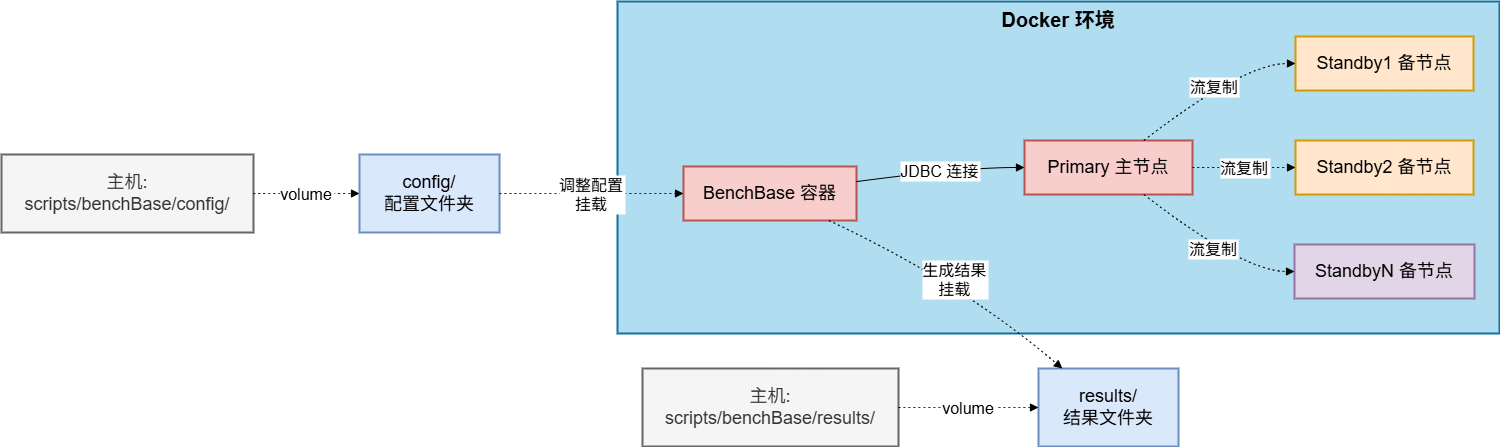

The diagram above was exported from draw.io. Its source (the exported page's mxGraphModel, read from the mxfile embedded in the PNG):
<mxGraphModel dx="645" dy="562" grid="1" gridSize="10" guides="1" tooltips="1" connect="1" arrows="1" fold="1" page="1" pageScale="1" pageWidth="827" pageHeight="1169" background="#ffffff" math="0" shadow="0">
  <root>
    <mxCell id="0" />
    <mxCell id="1" parent="0" />
    <mxCell id="H0jgV0g6LG0TFX6YF9XG-1" value="Docker 环境" style="whiteSpace=wrap;strokeWidth=2;fontSize=20;verticalAlign=top;fontStyle=1;fillColor=#b1ddf0;strokeColor=#10739e;" parent="1" vertex="1">
      <mxGeometry x="636" y="20" width="882" height="332" as="geometry" />
    </mxCell>
    <mxCell id="H0jgV0g6LG0TFX6YF9XG-2" value="BenchBase 容器" style="whiteSpace=wrap;strokeWidth=2;fontSize=18;fillColor=#f8cecc;strokeColor=#b85450;" parent="1" vertex="1">
      <mxGeometry x="702" y="185" width="173" height="54" as="geometry" />
    </mxCell>
    <mxCell id="H0jgV0g6LG0TFX6YF9XG-3" value="Primary 主节点" style="whiteSpace=wrap;strokeWidth=2;fontSize=18;fillColor=#f8cecc;strokeColor=#b85450;" parent="1" vertex="1">
      <mxGeometry x="1043" y="159" width="168" height="54" as="geometry" />
    </mxCell>
    <mxCell id="H0jgV0g6LG0TFX6YF9XG-4" value="Standby1 备节点" style="whiteSpace=wrap;strokeWidth=2;fontSize=18;fillColor=#ffe6cc;strokeColor=#d79b00;" parent="1" vertex="1">
      <mxGeometry x="1314" y="55" width="178" height="54" as="geometry" />
    </mxCell>
    <mxCell id="H0jgV0g6LG0TFX6YF9XG-5" value="Standby2 备节点" style="whiteSpace=wrap;strokeWidth=2;fontSize=18;fillColor=#ffe6cc;strokeColor=#d79b00;" parent="1" vertex="1">
      <mxGeometry x="1314" y="159" width="178" height="54" as="geometry" />
    </mxCell>
    <mxCell id="H0jgV0g6LG0TFX6YF9XG-6" value="StandbyN 备节点" style="whiteSpace=wrap;strokeWidth=2;fontSize=18;fillColor=#e1d5e7;strokeColor=#9673a6;" parent="1" vertex="1">
      <mxGeometry x="1313" y="263" width="180" height="54" as="geometry" />
    </mxCell>
    <mxCell id="H0jgV0g6LG0TFX6YF9XG-7" value="config/&#10;配置文件夹" style="whiteSpace=wrap;strokeWidth=2;fontSize=18;fillColor=#dae8fc;strokeColor=#6c8ebf;" parent="1" vertex="1">
      <mxGeometry x="378" y="173" width="140" height="78" as="geometry" />
    </mxCell>
    <mxCell id="H0jgV0g6LG0TFX6YF9XG-8" value="results/&#10;结果文件夹" style="whiteSpace=wrap;strokeWidth=2;fontSize=18;fillColor=#dae8fc;strokeColor=#6c8ebf;" parent="1" vertex="1">
      <mxGeometry x="1057" y="387" width="140" height="78" as="geometry" />
    </mxCell>
    <mxCell id="H0jgV0g6LG0TFX6YF9XG-9" value="主机:&#10;scripts/benchBase/config/" style="whiteSpace=wrap;strokeWidth=2;fontSize=18;fillColor=#f5f5f5;fontColor=#333333;strokeColor=#666666;" parent="1" vertex="1">
      <mxGeometry x="20" y="173" width="252" height="78" as="geometry" />
    </mxCell>
    <mxCell id="H0jgV0g6LG0TFX6YF9XG-10" value="主机:&#10;scripts/benchBase/results/" style="whiteSpace=wrap;strokeWidth=2;fontSize=18;fillColor=#f5f5f5;fontColor=#333333;strokeColor=#666666;" parent="1" vertex="1">
      <mxGeometry x="661" y="387" width="256" height="78" as="geometry" />
    </mxCell>
    <mxCell id="H0jgV0g6LG0TFX6YF9XG-11" value="调整配置&#10;挂载" style="curved=1;dashed=1;dashPattern=2 3;startArrow=none;endArrow=block;exitX=1;exitY=0.5;entryX=0;entryY=0.5;rounded=0;fontSize=16;" parent="1" source="H0jgV0g6LG0TFX6YF9XG-7" target="H0jgV0g6LG0TFX6YF9XG-2" edge="1">
      <mxGeometry relative="1" as="geometry">
        <Array as="points" />
      </mxGeometry>
    </mxCell>
    <mxCell id="H0jgV0g6LG0TFX6YF9XG-12" value="JDBC 连接" style="curved=1;startArrow=none;endArrow=block;exitX=1;exitY=0.28;entryX=0;entryY=0.5;rounded=0;fontSize=16;" parent="1" source="H0jgV0g6LG0TFX6YF9XG-2" target="H0jgV0g6LG0TFX6YF9XG-3" edge="1">
      <mxGeometry relative="1" as="geometry">
        <Array as="points">
          <mxPoint x="980" y="186" />
        </Array>
      </mxGeometry>
    </mxCell>
    <mxCell id="H0jgV0g6LG0TFX6YF9XG-13" value="流复制" style="curved=1;dashed=1;dashPattern=2 3;startArrow=none;endArrow=block;exitX=0.71;exitY=0;entryX=0;entryY=0.5;rounded=0;fontSize=16;" parent="1" source="H0jgV0g6LG0TFX6YF9XG-3" target="H0jgV0g6LG0TFX6YF9XG-4" edge="1">
      <mxGeometry relative="1" as="geometry">
        <Array as="points">
          <mxPoint x="1262" y="82" />
        </Array>
      </mxGeometry>
    </mxCell>
    <mxCell id="H0jgV0g6LG0TFX6YF9XG-14" value="流复制" style="curved=1;dashed=1;dashPattern=2 3;startArrow=none;endArrow=block;exitX=1;exitY=0.5;entryX=0;entryY=0.5;rounded=0;fontSize=16;" parent="1" source="H0jgV0g6LG0TFX6YF9XG-3" target="H0jgV0g6LG0TFX6YF9XG-5" edge="1">
      <mxGeometry relative="1" as="geometry">
        <Array as="points" />
      </mxGeometry>
    </mxCell>
    <mxCell id="H0jgV0g6LG0TFX6YF9XG-15" value="流复制" style="curved=1;dashed=1;dashPattern=2 3;startArrow=none;endArrow=block;exitX=0.71;exitY=1;entryX=0;entryY=0.5;rounded=0;fontSize=16;" parent="1" source="H0jgV0g6LG0TFX6YF9XG-3" target="H0jgV0g6LG0TFX6YF9XG-6" edge="1">
      <mxGeometry relative="1" as="geometry">
        <Array as="points">
          <mxPoint x="1262" y="290" />
        </Array>
      </mxGeometry>
    </mxCell>
    <mxCell id="H0jgV0g6LG0TFX6YF9XG-16" value="生成结果&#10;挂载" style="curved=1;dashed=1;dashPattern=2 3;startArrow=none;endArrow=block;exitX=0.84;exitY=1;entryX=0.17;entryY=0;rounded=0;fontSize=16;" parent="1" source="H0jgV0g6LG0TFX6YF9XG-2" target="H0jgV0g6LG0TFX6YF9XG-8" edge="1">
      <mxGeometry relative="1" as="geometry">
        <Array as="points">
          <mxPoint x="980" y="301" />
        </Array>
      </mxGeometry>
    </mxCell>
    <mxCell id="H0jgV0g6LG0TFX6YF9XG-17" value="volume" style="curved=1;dashed=1;dashPattern=2 3;startArrow=none;endArrow=block;exitX=1;exitY=0.5;entryX=0;entryY=0.5;rounded=0;fontSize=16;" parent="1" source="H0jgV0g6LG0TFX6YF9XG-9" target="H0jgV0g6LG0TFX6YF9XG-7" edge="1">
      <mxGeometry relative="1" as="geometry">
        <Array as="points" />
      </mxGeometry>
    </mxCell>
    <mxCell id="H0jgV0g6LG0TFX6YF9XG-18" value="volume" style="curved=1;dashed=1;dashPattern=2 3;startArrow=none;endArrow=block;exitX=1;exitY=0.5;entryX=0;entryY=0.5;rounded=0;fontSize=16;" parent="1" source="H0jgV0g6LG0TFX6YF9XG-10" target="H0jgV0g6LG0TFX6YF9XG-8" edge="1">
      <mxGeometry relative="1" as="geometry">
        <Array as="points" />
      </mxGeometry>
    </mxCell>
  </root>
</mxGraphModel>